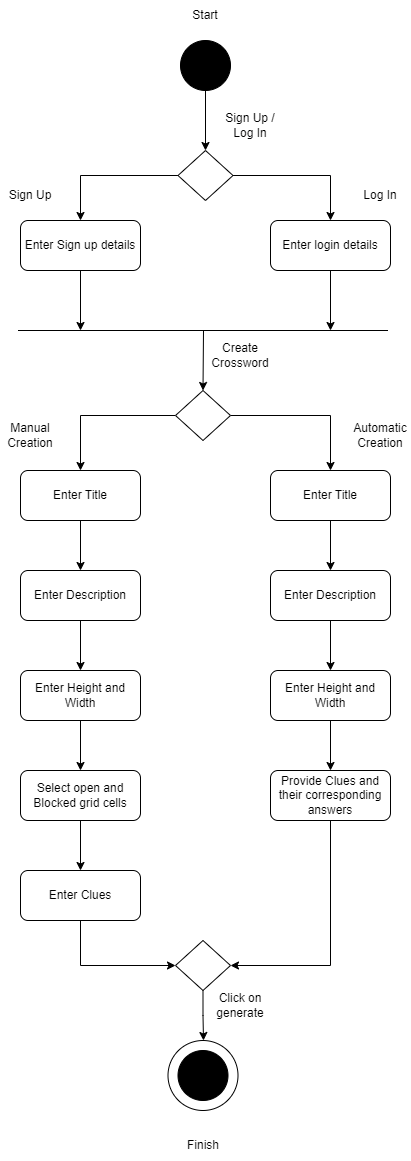

The diagram above was exported from draw.io. Its source (the exported page's mxGraphModel, read from the mxfile embedded in the PNG):
<mxGraphModel dx="1034" dy="2738" grid="1" gridSize="10" guides="1" tooltips="1" connect="1" arrows="1" fold="1" page="1" pageScale="1" pageWidth="827" pageHeight="1169" math="0" shadow="0">
  <root>
    <mxCell id="0" />
    <mxCell id="1" parent="0" />
    <mxCell id="XyVgpUI-lzTrvIVfXPE2-56" value="" style="ellipse;whiteSpace=wrap;html=1;aspect=fixed;" parent="1" vertex="1">
      <mxGeometry x="357.5" y="-190" width="70" height="70" as="geometry" />
    </mxCell>
    <mxCell id="XyVgpUI-lzTrvIVfXPE2-3" style="edgeStyle=orthogonalEdgeStyle;rounded=0;orthogonalLoop=1;jettySize=auto;html=1;exitX=0.5;exitY=1;exitDx=0;exitDy=0;" parent="1" source="XyVgpUI-lzTrvIVfXPE2-1" edge="1">
      <mxGeometry relative="1" as="geometry">
        <mxPoint x="395" y="-1080" as="targetPoint" />
      </mxGeometry>
    </mxCell>
    <mxCell id="XyVgpUI-lzTrvIVfXPE2-1" value="" style="ellipse;whiteSpace=wrap;html=1;aspect=fixed;fillColor=#000000;" parent="1" vertex="1">
      <mxGeometry x="370" y="-1190" width="50" height="50" as="geometry" />
    </mxCell>
    <mxCell id="XyVgpUI-lzTrvIVfXPE2-7" style="edgeStyle=orthogonalEdgeStyle;rounded=0;orthogonalLoop=1;jettySize=auto;html=1;exitX=1;exitY=0.5;exitDx=0;exitDy=0;entryX=0.5;entryY=0;entryDx=0;entryDy=0;" parent="1" source="XyVgpUI-lzTrvIVfXPE2-4" target="XyVgpUI-lzTrvIVfXPE2-6" edge="1">
      <mxGeometry relative="1" as="geometry" />
    </mxCell>
    <mxCell id="XyVgpUI-lzTrvIVfXPE2-8" style="edgeStyle=orthogonalEdgeStyle;rounded=0;orthogonalLoop=1;jettySize=auto;html=1;exitX=0;exitY=0.5;exitDx=0;exitDy=0;entryX=0.5;entryY=0;entryDx=0;entryDy=0;" parent="1" source="XyVgpUI-lzTrvIVfXPE2-4" target="XyVgpUI-lzTrvIVfXPE2-5" edge="1">
      <mxGeometry relative="1" as="geometry" />
    </mxCell>
    <mxCell id="XyVgpUI-lzTrvIVfXPE2-4" value="" style="rhombus;whiteSpace=wrap;html=1;" parent="1" vertex="1">
      <mxGeometry x="367.5" y="-1080" width="55" height="50" as="geometry" />
    </mxCell>
    <mxCell id="XyVgpUI-lzTrvIVfXPE2-14" style="edgeStyle=orthogonalEdgeStyle;rounded=0;orthogonalLoop=1;jettySize=auto;html=1;exitX=0.5;exitY=1;exitDx=0;exitDy=0;" parent="1" source="XyVgpUI-lzTrvIVfXPE2-5" edge="1">
      <mxGeometry relative="1" as="geometry">
        <mxPoint x="270" y="-900" as="targetPoint" />
      </mxGeometry>
    </mxCell>
    <mxCell id="XyVgpUI-lzTrvIVfXPE2-5" value="Enter Sign up details" style="rounded=1;whiteSpace=wrap;html=1;" parent="1" vertex="1">
      <mxGeometry x="210" y="-1010" width="120" height="50" as="geometry" />
    </mxCell>
    <mxCell id="XyVgpUI-lzTrvIVfXPE2-16" style="edgeStyle=orthogonalEdgeStyle;rounded=0;orthogonalLoop=1;jettySize=auto;html=1;exitX=0.5;exitY=1;exitDx=0;exitDy=0;" parent="1" source="XyVgpUI-lzTrvIVfXPE2-6" edge="1">
      <mxGeometry relative="1" as="geometry">
        <mxPoint x="520" y="-900" as="targetPoint" />
      </mxGeometry>
    </mxCell>
    <mxCell id="XyVgpUI-lzTrvIVfXPE2-6" value="Enter login details" style="rounded=1;whiteSpace=wrap;html=1;" parent="1" vertex="1">
      <mxGeometry x="460" y="-1010" width="120" height="50" as="geometry" />
    </mxCell>
    <mxCell id="XyVgpUI-lzTrvIVfXPE2-26" style="edgeStyle=orthogonalEdgeStyle;rounded=0;orthogonalLoop=1;jettySize=auto;html=1;exitX=0;exitY=0.5;exitDx=0;exitDy=0;entryX=0.5;entryY=0;entryDx=0;entryDy=0;" parent="1" source="XyVgpUI-lzTrvIVfXPE2-17" target="XyVgpUI-lzTrvIVfXPE2-25" edge="1">
      <mxGeometry relative="1" as="geometry" />
    </mxCell>
    <mxCell id="XyVgpUI-lzTrvIVfXPE2-27" style="edgeStyle=orthogonalEdgeStyle;rounded=0;orthogonalLoop=1;jettySize=auto;html=1;exitX=1;exitY=0.5;exitDx=0;exitDy=0;entryX=0.5;entryY=0;entryDx=0;entryDy=0;" parent="1" source="XyVgpUI-lzTrvIVfXPE2-17" target="XyVgpUI-lzTrvIVfXPE2-24" edge="1">
      <mxGeometry relative="1" as="geometry" />
    </mxCell>
    <mxCell id="XyVgpUI-lzTrvIVfXPE2-17" value="" style="rhombus;whiteSpace=wrap;html=1;" parent="1" vertex="1">
      <mxGeometry x="365" y="-840" width="55" height="50" as="geometry" />
    </mxCell>
    <mxCell id="XyVgpUI-lzTrvIVfXPE2-20" value="" style="endArrow=classic;html=1;rounded=0;entryX=0.5;entryY=0;entryDx=0;entryDy=0;" parent="1" target="XyVgpUI-lzTrvIVfXPE2-17" edge="1">
      <mxGeometry width="50" height="50" relative="1" as="geometry">
        <mxPoint x="393" y="-900" as="sourcePoint" />
        <mxPoint x="440" y="-780" as="targetPoint" />
      </mxGeometry>
    </mxCell>
    <mxCell id="XyVgpUI-lzTrvIVfXPE2-22" value="" style="endArrow=none;html=1;rounded=0;" parent="1" edge="1">
      <mxGeometry width="50" height="50" relative="1" as="geometry">
        <mxPoint x="207.5" y="-900" as="sourcePoint" />
        <mxPoint x="577.5" y="-900" as="targetPoint" />
      </mxGeometry>
    </mxCell>
    <mxCell id="XyVgpUI-lzTrvIVfXPE2-23" value="Create Crossword" style="text;html=1;strokeColor=none;fillColor=none;align=center;verticalAlign=middle;whiteSpace=wrap;rounded=0;" parent="1" vertex="1">
      <mxGeometry x="400" y="-890" width="60" height="30" as="geometry" />
    </mxCell>
    <mxCell id="XyVgpUI-lzTrvIVfXPE2-43" style="edgeStyle=orthogonalEdgeStyle;rounded=0;orthogonalLoop=1;jettySize=auto;html=1;exitX=0.5;exitY=1;exitDx=0;exitDy=0;entryX=0.5;entryY=0;entryDx=0;entryDy=0;" parent="1" source="XyVgpUI-lzTrvIVfXPE2-24" target="XyVgpUI-lzTrvIVfXPE2-36" edge="1">
      <mxGeometry relative="1" as="geometry" />
    </mxCell>
    <mxCell id="XyVgpUI-lzTrvIVfXPE2-24" value="Enter Title" style="rounded=1;whiteSpace=wrap;html=1;" parent="1" vertex="1">
      <mxGeometry x="460" y="-760" width="120" height="50" as="geometry" />
    </mxCell>
    <mxCell id="XyVgpUI-lzTrvIVfXPE2-41" style="edgeStyle=orthogonalEdgeStyle;rounded=0;orthogonalLoop=1;jettySize=auto;html=1;exitX=0.5;exitY=1;exitDx=0;exitDy=0;entryX=0.5;entryY=0;entryDx=0;entryDy=0;" parent="1" source="XyVgpUI-lzTrvIVfXPE2-25" target="XyVgpUI-lzTrvIVfXPE2-39" edge="1">
      <mxGeometry relative="1" as="geometry" />
    </mxCell>
    <mxCell id="XyVgpUI-lzTrvIVfXPE2-25" value="Enter Title" style="rounded=1;whiteSpace=wrap;html=1;" parent="1" vertex="1">
      <mxGeometry x="210" y="-760" width="120" height="50" as="geometry" />
    </mxCell>
    <mxCell id="XyVgpUI-lzTrvIVfXPE2-28" value="Manual Creation" style="text;html=1;strokeColor=none;fillColor=none;align=center;verticalAlign=middle;whiteSpace=wrap;rounded=0;" parent="1" vertex="1">
      <mxGeometry x="190" y="-810" width="60" height="30" as="geometry" />
    </mxCell>
    <mxCell id="XyVgpUI-lzTrvIVfXPE2-29" value="Automatic Creation" style="text;html=1;strokeColor=none;fillColor=none;align=center;verticalAlign=middle;whiteSpace=wrap;rounded=0;" parent="1" vertex="1">
      <mxGeometry x="540" y="-810" width="60" height="30" as="geometry" />
    </mxCell>
    <mxCell id="XyVgpUI-lzTrvIVfXPE2-32" value="Sign Up / Log In" style="text;html=1;strokeColor=none;fillColor=none;align=center;verticalAlign=middle;whiteSpace=wrap;rounded=0;" parent="1" vertex="1">
      <mxGeometry x="410" y="-1120" width="60" height="30" as="geometry" />
    </mxCell>
    <mxCell id="XyVgpUI-lzTrvIVfXPE2-33" value="Sign Up" style="text;html=1;strokeColor=none;fillColor=none;align=center;verticalAlign=middle;whiteSpace=wrap;rounded=0;" parent="1" vertex="1">
      <mxGeometry x="190" y="-1050" width="60" height="30" as="geometry" />
    </mxCell>
    <mxCell id="XyVgpUI-lzTrvIVfXPE2-34" value="Log In" style="text;html=1;strokeColor=none;fillColor=none;align=center;verticalAlign=middle;whiteSpace=wrap;rounded=0;" parent="1" vertex="1">
      <mxGeometry x="540" y="-1050" width="60" height="30" as="geometry" />
    </mxCell>
    <mxCell id="XyVgpUI-lzTrvIVfXPE2-44" style="edgeStyle=orthogonalEdgeStyle;rounded=0;orthogonalLoop=1;jettySize=auto;html=1;exitX=0.5;exitY=1;exitDx=0;exitDy=0;" parent="1" source="XyVgpUI-lzTrvIVfXPE2-36" target="XyVgpUI-lzTrvIVfXPE2-37" edge="1">
      <mxGeometry relative="1" as="geometry" />
    </mxCell>
    <mxCell id="XyVgpUI-lzTrvIVfXPE2-36" value="Enter Description" style="rounded=1;whiteSpace=wrap;html=1;" parent="1" vertex="1">
      <mxGeometry x="460" y="-660" width="120" height="50" as="geometry" />
    </mxCell>
    <mxCell id="XyVgpUI-lzTrvIVfXPE2-58" style="edgeStyle=orthogonalEdgeStyle;rounded=0;orthogonalLoop=1;jettySize=auto;html=1;exitX=0.5;exitY=1;exitDx=0;exitDy=0;entryX=0.5;entryY=0;entryDx=0;entryDy=0;" parent="1" source="XyVgpUI-lzTrvIVfXPE2-37" target="XyVgpUI-lzTrvIVfXPE2-47" edge="1">
      <mxGeometry relative="1" as="geometry" />
    </mxCell>
    <mxCell id="XyVgpUI-lzTrvIVfXPE2-37" value="Enter Height and Width" style="rounded=1;whiteSpace=wrap;html=1;" parent="1" vertex="1">
      <mxGeometry x="460" y="-560" width="120" height="50" as="geometry" />
    </mxCell>
    <mxCell id="XyVgpUI-lzTrvIVfXPE2-42" style="edgeStyle=orthogonalEdgeStyle;rounded=0;orthogonalLoop=1;jettySize=auto;html=1;exitX=0.5;exitY=1;exitDx=0;exitDy=0;entryX=0.5;entryY=0;entryDx=0;entryDy=0;" parent="1" source="XyVgpUI-lzTrvIVfXPE2-39" target="XyVgpUI-lzTrvIVfXPE2-40" edge="1">
      <mxGeometry relative="1" as="geometry" />
    </mxCell>
    <mxCell id="XyVgpUI-lzTrvIVfXPE2-39" value="Enter Description" style="rounded=1;whiteSpace=wrap;html=1;" parent="1" vertex="1">
      <mxGeometry x="210" y="-660" width="120" height="50" as="geometry" />
    </mxCell>
    <mxCell id="XyVgpUI-lzTrvIVfXPE2-57" style="edgeStyle=orthogonalEdgeStyle;rounded=0;orthogonalLoop=1;jettySize=auto;html=1;exitX=0.5;exitY=1;exitDx=0;exitDy=0;" parent="1" source="XyVgpUI-lzTrvIVfXPE2-40" target="XyVgpUI-lzTrvIVfXPE2-46" edge="1">
      <mxGeometry relative="1" as="geometry" />
    </mxCell>
    <mxCell id="XyVgpUI-lzTrvIVfXPE2-40" value="Enter Height and Width" style="rounded=1;whiteSpace=wrap;html=1;" parent="1" vertex="1">
      <mxGeometry x="210" y="-560" width="120" height="50" as="geometry" />
    </mxCell>
    <mxCell id="XyVgpUI-lzTrvIVfXPE2-51" style="edgeStyle=orthogonalEdgeStyle;rounded=0;orthogonalLoop=1;jettySize=auto;html=1;exitX=0.5;exitY=1;exitDx=0;exitDy=0;entryX=0;entryY=0.5;entryDx=0;entryDy=0;" parent="1" source="XyVgpUI-lzTrvIVfXPE2-45" target="XyVgpUI-lzTrvIVfXPE2-48" edge="1">
      <mxGeometry relative="1" as="geometry" />
    </mxCell>
    <mxCell id="XyVgpUI-lzTrvIVfXPE2-45" value="Enter Clues" style="rounded=1;whiteSpace=wrap;html=1;" parent="1" vertex="1">
      <mxGeometry x="210" y="-360" width="120" height="50" as="geometry" />
    </mxCell>
    <mxCell id="XyVgpUI-lzTrvIVfXPE2-59" style="edgeStyle=orthogonalEdgeStyle;rounded=0;orthogonalLoop=1;jettySize=auto;html=1;exitX=0.5;exitY=1;exitDx=0;exitDy=0;entryX=0.5;entryY=0;entryDx=0;entryDy=0;" parent="1" source="XyVgpUI-lzTrvIVfXPE2-46" target="XyVgpUI-lzTrvIVfXPE2-45" edge="1">
      <mxGeometry relative="1" as="geometry" />
    </mxCell>
    <mxCell id="XyVgpUI-lzTrvIVfXPE2-46" value="Select open and Blocked grid cells" style="rounded=1;whiteSpace=wrap;html=1;" parent="1" vertex="1">
      <mxGeometry x="210" y="-460" width="120" height="50" as="geometry" />
    </mxCell>
    <mxCell id="XyVgpUI-lzTrvIVfXPE2-52" style="edgeStyle=orthogonalEdgeStyle;rounded=0;orthogonalLoop=1;jettySize=auto;html=1;exitX=0.5;exitY=1;exitDx=0;exitDy=0;entryX=1;entryY=0.5;entryDx=0;entryDy=0;" parent="1" source="XyVgpUI-lzTrvIVfXPE2-47" target="XyVgpUI-lzTrvIVfXPE2-48" edge="1">
      <mxGeometry relative="1" as="geometry" />
    </mxCell>
    <mxCell id="XyVgpUI-lzTrvIVfXPE2-47" value="Provide Clues and their corresponding answers" style="rounded=1;whiteSpace=wrap;html=1;" parent="1" vertex="1">
      <mxGeometry x="460" y="-460" width="120" height="50" as="geometry" />
    </mxCell>
    <mxCell id="XyVgpUI-lzTrvIVfXPE2-54" style="edgeStyle=orthogonalEdgeStyle;rounded=0;orthogonalLoop=1;jettySize=auto;html=1;exitX=0.5;exitY=1;exitDx=0;exitDy=0;" parent="1" source="XyVgpUI-lzTrvIVfXPE2-48" edge="1">
      <mxGeometry relative="1" as="geometry">
        <mxPoint x="393" y="-190" as="targetPoint" />
      </mxGeometry>
    </mxCell>
    <mxCell id="XyVgpUI-lzTrvIVfXPE2-48" value="" style="rhombus;whiteSpace=wrap;html=1;" parent="1" vertex="1">
      <mxGeometry x="365" y="-290" width="55" height="50" as="geometry" />
    </mxCell>
    <mxCell id="XyVgpUI-lzTrvIVfXPE2-53" value="" style="ellipse;whiteSpace=wrap;html=1;aspect=fixed;fillColor=#000000;" parent="1" vertex="1">
      <mxGeometry x="367.5" y="-180" width="50" height="50" as="geometry" />
    </mxCell>
    <mxCell id="XyVgpUI-lzTrvIVfXPE2-55" value="Click on generate" style="text;html=1;strokeColor=none;fillColor=none;align=center;verticalAlign=middle;whiteSpace=wrap;rounded=0;" parent="1" vertex="1">
      <mxGeometry x="400" y="-240" width="60" height="30" as="geometry" />
    </mxCell>
    <mxCell id="iLps5yLTtncjEAq80JUJ-1" value="Start" style="text;html=1;strokeColor=none;fillColor=none;align=center;verticalAlign=middle;whiteSpace=wrap;rounded=0;" vertex="1" parent="1">
      <mxGeometry x="365" y="-1230" width="60" height="30" as="geometry" />
    </mxCell>
    <mxCell id="iLps5yLTtncjEAq80JUJ-2" value="Finish" style="text;html=1;strokeColor=none;fillColor=none;align=center;verticalAlign=middle;whiteSpace=wrap;rounded=0;" vertex="1" parent="1">
      <mxGeometry x="362.5" y="-100" width="60" height="30" as="geometry" />
    </mxCell>
  </root>
</mxGraphModel>